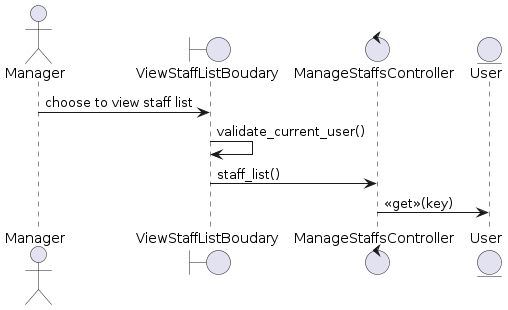

The diagram above was rendered by PlantUML. Its source (embedded in the PNG):
@startuml

actor Manager as A
boundary ViewStaffListBoudary as B
control ManageStaffsController as C
entity User as E

A -> B: choose to view staff list
B -> B: validate_current_user()
B -> C: staff_list()
C -> E: <<get>>(key)

@enduml